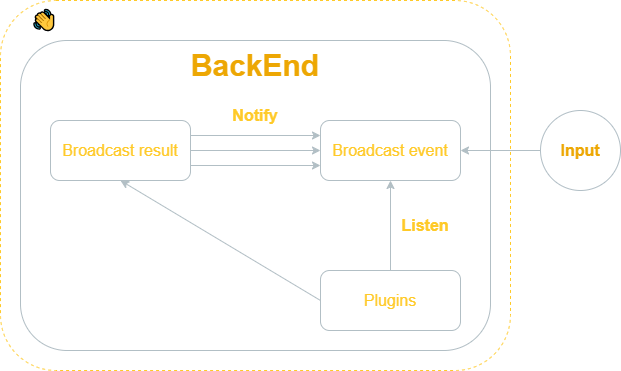

The diagram above was exported from draw.io. Its source (the exported page's mxGraphModel, read from the mxfile embedded in the PNG):
<mxGraphModel dx="1663" dy="674" grid="1" gridSize="10" guides="1" tooltips="1" connect="1" arrows="1" fold="1" page="1" pageScale="1" pageWidth="850" pageHeight="1100" math="0" shadow="0">
  <root>
    <mxCell id="0" />
    <mxCell id="1" parent="0" />
    <mxCell id="38" value="" style="rounded=1;whiteSpace=wrap;html=1;fillColor=none;dashed=1;strokeColor=#FFCa28;" parent="1" vertex="1">
      <mxGeometry x="-820" y="10" width="510" height="370" as="geometry" />
    </mxCell>
    <mxCell id="40" value="" style="rounded=1;whiteSpace=wrap;html=1;fillColor=none;strokeColor=#B2BFC5;" parent="1" vertex="1">
      <mxGeometry x="-800" y="50" width="470" height="310" as="geometry" />
    </mxCell>
    <mxCell id="32" value="&lt;b&gt;Listen&lt;/b&gt;" style="text;html=1;strokeColor=none;fillColor=none;align=center;verticalAlign=middle;whiteSpace=wrap;rounded=0;fontSize=16;fontColor=#FFCA28;" parent="40" vertex="1">
      <mxGeometry x="380" y="170" width="50" height="30" as="geometry" />
    </mxCell>
    <mxCell id="27" value="Notify" style="text;html=1;strokeColor=none;fillColor=none;align=center;verticalAlign=middle;whiteSpace=wrap;rounded=0;fontSize=16;fontStyle=1;fontColor=#FFCA28;" parent="40" vertex="1">
      <mxGeometry x="180" y="60" width="110" height="30" as="geometry" />
    </mxCell>
    <mxCell id="7" value="" style="endArrow=classic;html=1;fontSize=14;fontColor=#EDA703;strokeColor=#B2BFC5;entryX=1;entryY=0.5;entryDx=0;entryDy=0;" parent="1" target="17" edge="1">
      <mxGeometry width="50" height="50" relative="1" as="geometry">
        <mxPoint x="-280" y="160" as="sourcePoint" />
        <mxPoint x="-380" y="160" as="targetPoint" />
      </mxGeometry>
    </mxCell>
    <mxCell id="9" value="&lt;b&gt;Input&lt;/b&gt;" style="ellipse;whiteSpace=wrap;html=1;labelBackgroundColor=none;fontSize=16;fontColor=#EDA703;fillColor=none;strokeColor=#B2BFC6;" parent="1" vertex="1">
      <mxGeometry x="-280" y="120" width="80" height="80" as="geometry" />
    </mxCell>
    <mxCell id="12" value="&lt;div style=&quot;text-align: left; font-size: 30px;&quot;&gt;&lt;font face=&quot;arial, sans-serif&quot; style=&quot;font-size: 30px;&quot;&gt;&lt;span style=&quot;font-size: 30px;&quot;&gt;BackEnd&lt;/span&gt;&lt;/font&gt;&lt;/div&gt;" style="text;strokeColor=none;align=center;fillColor=none;html=1;verticalAlign=middle;whiteSpace=wrap;rounded=0;dashed=1;fontColor=#EDA703;labelBackgroundColor=none;fontSize=30;fontStyle=1" parent="1" vertex="1">
      <mxGeometry x="-630" y="60" width="130" height="30" as="geometry" />
    </mxCell>
    <mxCell id="24" style="edgeStyle=none;html=1;exitX=1;exitY=0.25;exitDx=0;exitDy=0;entryX=0;entryY=0.25;entryDx=0;entryDy=0;fontColor=#B2BFC5;strokeColor=#B2BFC5;" parent="1" source="13" target="18" edge="1">
      <mxGeometry relative="1" as="geometry">
        <mxPoint x="-420" y="285.344827586207" as="targetPoint" />
      </mxGeometry>
    </mxCell>
    <mxCell id="33" style="edgeStyle=none;html=1;exitX=0;exitY=0.5;exitDx=0;exitDy=0;entryX=0.5;entryY=1;entryDx=0;entryDy=0;fontColor=#B2BFC5;strokeColor=#B2BFC5;" parent="1" source="16" target="13" edge="1">
      <mxGeometry relative="1" as="geometry" />
    </mxCell>
    <mxCell id="37" style="edgeStyle=none;html=1;exitX=0.5;exitY=0;exitDx=0;exitDy=0;entryX=0.5;entryY=1;entryDx=0;entryDy=0;fontColor=#B2BFC5;strokeColor=#B2BFC5;" parent="1" source="16" target="18" edge="1">
      <mxGeometry relative="1" as="geometry" />
    </mxCell>
    <mxCell id="16" value="&lt;font style=&quot;font-size: 16px;&quot;&gt;Plugins&lt;/font&gt;" style="rounded=1;whiteSpace=wrap;html=1;fillColor=none;fontColor=#FFCA28;strokeColor=#B2BFC5;" parent="1" vertex="1">
      <mxGeometry x="-500" y="280" width="140" height="60" as="geometry" />
    </mxCell>
    <mxCell id="35" style="edgeStyle=none;html=1;exitX=1;exitY=0.5;exitDx=0;exitDy=0;entryX=0;entryY=0.5;entryDx=0;entryDy=0;fontColor=#B2BFC5;strokeColor=#B2BFC5;" parent="1" source="14" target="17" edge="1">
      <mxGeometry relative="1" as="geometry" />
    </mxCell>
    <mxCell id="36" style="edgeStyle=none;html=1;exitX=1;exitY=1;exitDx=0;exitDy=0;entryX=0;entryY=1;entryDx=0;entryDy=0;fontColor=#B2BFC5;strokeColor=#B2BFC5;" parent="1" source="14" target="17" edge="1">
      <mxGeometry relative="1" as="geometry" />
    </mxCell>
    <mxCell id="39" value="&lt;span style=&quot;font-family: arial, sans-serif; font-size: 20px; text-align: left;&quot;&gt;&lt;font color=&quot;#ffffff&quot; style=&quot;font-size: 20px;&quot;&gt;👋Jan&lt;/font&gt;&lt;/span&gt;" style="text;strokeColor=none;align=center;fillColor=none;html=1;verticalAlign=middle;whiteSpace=wrap;rounded=0;dashed=1;fontColor=#EDA703;labelBackgroundColor=none;fontSize=20;" parent="1" vertex="1">
      <mxGeometry x="-800" y="14" width="80" height="30" as="geometry" />
    </mxCell>
    <mxCell id="13" value="" style="rounded=1;whiteSpace=wrap;html=1;fillColor=none;fontColor=#F0F0F0;strokeColor=#B2BFC5;" parent="1" vertex="1">
      <mxGeometry x="-770" y="130" width="140" height="60" as="geometry" />
    </mxCell>
    <mxCell id="14" value="Broadcast result" style="text;html=1;strokeColor=none;fillColor=none;align=center;verticalAlign=middle;whiteSpace=wrap;rounded=0;container=1;fontSize=16;fontColor=#FFCA28;" parent="1" vertex="1">
      <mxGeometry x="-770" y="145" width="140" height="30" as="geometry" />
    </mxCell>
    <mxCell id="18" value="" style="rounded=1;whiteSpace=wrap;html=1;fillColor=none;fontColor=#F0F0F0;strokeColor=#B2BFC5;" parent="1" vertex="1">
      <mxGeometry x="-500" y="130" width="140" height="60" as="geometry" />
    </mxCell>
    <mxCell id="17" value="Broadcast event" style="text;html=1;strokeColor=none;fillColor=none;align=center;verticalAlign=middle;whiteSpace=wrap;rounded=0;fontSize=16;fontColor=#FFCA28;" parent="1" vertex="1">
      <mxGeometry x="-500" y="145" width="140" height="30" as="geometry" />
    </mxCell>
  </root>
</mxGraphModel>